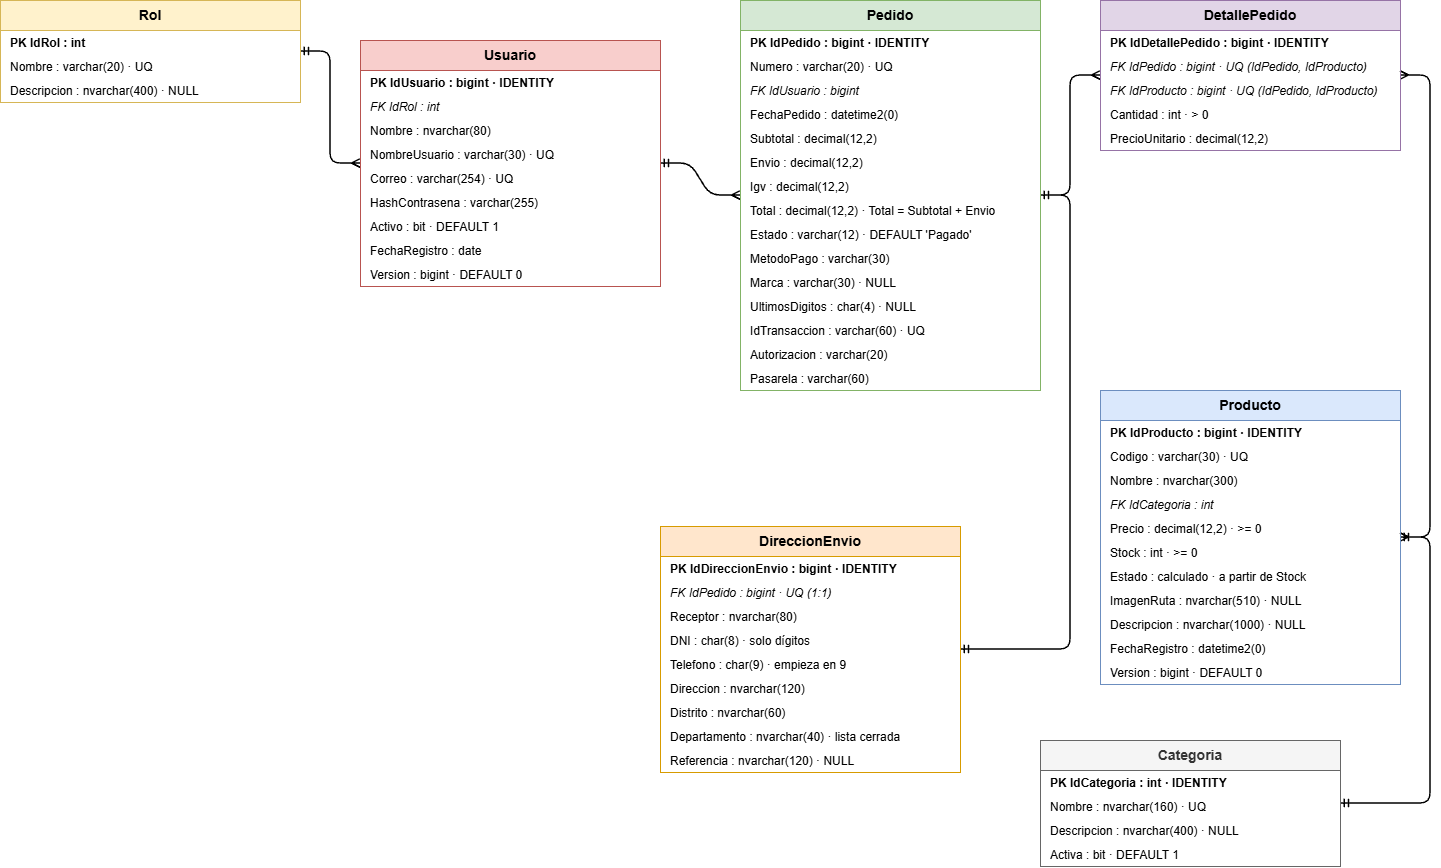

The diagram above was exported from draw.io. Its source (the exported page's mxGraphModel, read from the mxfile embedded in the PNG):
<mxGraphModel dx="1367" dy="864" grid="1" gridSize="10" guides="1" tooltips="1" connect="1" arrows="1" fold="1" page="1" pageScale="1" pageWidth="827" pageHeight="1169" math="0" shadow="0">
  <root>
    <mxCell id="0" />
    <mxCell id="1" parent="0" />
    <mxCell id="4QreBu_hRzr6L72x5cdO-1" edge="1" parent="1" source="4QreBu_hRzr6L72x5cdO-7" style="edgeStyle=entityRelationEdgeStyle;fontSize=12;html=1;strokeWidth=1.5;endFill=0;startFill=0;startArrow=ERmandOne;endArrow=ERmany;" target="4QreBu_hRzr6L72x5cdO-11" value="">
      <mxGeometry relative="1" as="geometry" />
    </mxCell>
    <mxCell id="4QreBu_hRzr6L72x5cdO-2" edge="1" parent="1" source="4QreBu_hRzr6L72x5cdO-43" style="edgeStyle=entityRelationEdgeStyle;fontSize=12;html=1;strokeWidth=1.5;endFill=0;startFill=0;startArrow=ERmandOne;endArrow=ERmany;" target="4QreBu_hRzr6L72x5cdO-48" value="">
      <mxGeometry relative="1" as="geometry" />
    </mxCell>
    <mxCell id="4QreBu_hRzr6L72x5cdO-3" edge="1" parent="1" source="4QreBu_hRzr6L72x5cdO-11" style="edgeStyle=entityRelationEdgeStyle;fontSize=12;html=1;strokeWidth=1.5;endFill=0;startFill=0;startArrow=ERmandOne;endArrow=ERmany;" target="4QreBu_hRzr6L72x5cdO-21" value="">
      <mxGeometry relative="1" as="geometry" />
    </mxCell>
    <mxCell id="4QreBu_hRzr6L72x5cdO-4" edge="1" parent="1" source="4QreBu_hRzr6L72x5cdO-21" style="edgeStyle=entityRelationEdgeStyle;fontSize=12;html=1;strokeWidth=1.5;endFill=0;startFill=0;startArrow=ERmandOne;endArrow=ERmany;" target="4QreBu_hRzr6L72x5cdO-37" value="">
      <mxGeometry relative="1" as="geometry" />
    </mxCell>
    <mxCell id="4QreBu_hRzr6L72x5cdO-5" edge="1" parent="1" source="4QreBu_hRzr6L72x5cdO-48" style="edgeStyle=entityRelationEdgeStyle;fontSize=12;html=1;strokeWidth=1.5;endFill=0;startFill=0;startArrow=ERmandOne;endArrow=ERmany;" target="4QreBu_hRzr6L72x5cdO-37" value="">
      <mxGeometry relative="1" as="geometry" />
    </mxCell>
    <mxCell id="4QreBu_hRzr6L72x5cdO-6" edge="1" parent="1" source="4QreBu_hRzr6L72x5cdO-21" style="edgeStyle=entityRelationEdgeStyle;fontSize=12;html=1;strokeWidth=1.5;endFill=0;startFill=0;startArrow=ERmandOne;endArrow=ERmandOne;" target="4QreBu_hRzr6L72x5cdO-60" value="">
      <mxGeometry relative="1" as="geometry" />
    </mxCell>
    <mxCell id="4QreBu_hRzr6L72x5cdO-7" parent="1" style="swimlane;fontStyle=1;align=center;verticalAlign=top;childLayout=stackLayout;horizontal=1;startSize=30;horizontalStack=0;resizeParent=1;resizeParentMax=0;resizeLast=0;collapsible=0;marginBottom=0;html=1;whiteSpace=wrap;fillColor=#fff2cc;strokeColor=#d6b656;fontSize=14;" value="Rol" vertex="1">
      <mxGeometry height="102" width="300" x="60" y="120" as="geometry" />
    </mxCell>
    <mxCell id="4QreBu_hRzr6L72x5cdO-8" parent="4QreBu_hRzr6L72x5cdO-7" style="text;strokeColor=none;fillColor=none;align=left;verticalAlign=middle;spacingLeft=8;fontSize=12;fontStyle=1;" value="PK  IdRol : int" vertex="1">
      <mxGeometry height="24" width="300" y="30" as="geometry" />
    </mxCell>
    <mxCell id="4QreBu_hRzr6L72x5cdO-9" parent="4QreBu_hRzr6L72x5cdO-7" style="text;strokeColor=none;fillColor=none;align=left;verticalAlign=middle;spacingLeft=8;fontSize=12;" value="    Nombre : varchar(20)  · UQ" vertex="1">
      <mxGeometry height="24" width="300" y="54" as="geometry" />
    </mxCell>
    <mxCell id="4QreBu_hRzr6L72x5cdO-10" parent="4QreBu_hRzr6L72x5cdO-7" style="text;strokeColor=none;fillColor=none;align=left;verticalAlign=middle;spacingLeft=8;fontSize=12;" value="    Descripcion : nvarchar(400)  · NULL" vertex="1">
      <mxGeometry height="24" width="300" y="78" as="geometry" />
    </mxCell>
    <mxCell id="4QreBu_hRzr6L72x5cdO-11" parent="1" style="swimlane;fontStyle=1;align=center;verticalAlign=top;childLayout=stackLayout;horizontal=1;startSize=30;horizontalStack=0;resizeParent=1;resizeParentMax=0;resizeLast=0;collapsible=0;marginBottom=0;html=1;whiteSpace=wrap;fillColor=#f8cecc;strokeColor=#b85450;fontSize=14;" value="Usuario" vertex="1">
      <mxGeometry height="246" width="300" x="420" y="160" as="geometry" />
    </mxCell>
    <mxCell id="4QreBu_hRzr6L72x5cdO-12" parent="4QreBu_hRzr6L72x5cdO-11" style="text;strokeColor=none;fillColor=none;align=left;verticalAlign=middle;spacingLeft=8;fontSize=12;fontStyle=1;" value="PK  IdUsuario : bigint  · IDENTITY" vertex="1">
      <mxGeometry height="24" width="300" y="30" as="geometry" />
    </mxCell>
    <mxCell id="4QreBu_hRzr6L72x5cdO-13" parent="4QreBu_hRzr6L72x5cdO-11" style="text;strokeColor=none;fillColor=none;align=left;verticalAlign=middle;spacingLeft=8;fontSize=12;fontStyle=2;" value="FK  IdRol : int" vertex="1">
      <mxGeometry height="24" width="300" y="54" as="geometry" />
    </mxCell>
    <mxCell id="4QreBu_hRzr6L72x5cdO-14" parent="4QreBu_hRzr6L72x5cdO-11" style="text;strokeColor=none;fillColor=none;align=left;verticalAlign=middle;spacingLeft=8;fontSize=12;" value="    Nombre : nvarchar(80)" vertex="1">
      <mxGeometry height="24" width="300" y="78" as="geometry" />
    </mxCell>
    <mxCell id="4QreBu_hRzr6L72x5cdO-15" parent="4QreBu_hRzr6L72x5cdO-11" style="text;strokeColor=none;fillColor=none;align=left;verticalAlign=middle;spacingLeft=8;fontSize=12;" value="    NombreUsuario : varchar(30)  · UQ" vertex="1">
      <mxGeometry height="24" width="300" y="102" as="geometry" />
    </mxCell>
    <mxCell id="4QreBu_hRzr6L72x5cdO-16" parent="4QreBu_hRzr6L72x5cdO-11" style="text;strokeColor=none;fillColor=none;align=left;verticalAlign=middle;spacingLeft=8;fontSize=12;" value="    Correo : varchar(254)  · UQ" vertex="1">
      <mxGeometry height="24" width="300" y="126" as="geometry" />
    </mxCell>
    <mxCell id="4QreBu_hRzr6L72x5cdO-17" parent="4QreBu_hRzr6L72x5cdO-11" style="text;strokeColor=none;fillColor=none;align=left;verticalAlign=middle;spacingLeft=8;fontSize=12;" value="    HashContrasena : varchar(255)" vertex="1">
      <mxGeometry height="24" width="300" y="150" as="geometry" />
    </mxCell>
    <mxCell id="4QreBu_hRzr6L72x5cdO-18" parent="4QreBu_hRzr6L72x5cdO-11" style="text;strokeColor=none;fillColor=none;align=left;verticalAlign=middle;spacingLeft=8;fontSize=12;" value="    Activo : bit  · DEFAULT 1" vertex="1">
      <mxGeometry height="24" width="300" y="174" as="geometry" />
    </mxCell>
    <mxCell id="4QreBu_hRzr6L72x5cdO-19" parent="4QreBu_hRzr6L72x5cdO-11" style="text;strokeColor=none;fillColor=none;align=left;verticalAlign=middle;spacingLeft=8;fontSize=12;" value="    FechaRegistro : date" vertex="1">
      <mxGeometry height="24" width="300" y="198" as="geometry" />
    </mxCell>
    <mxCell id="4QreBu_hRzr6L72x5cdO-20" parent="4QreBu_hRzr6L72x5cdO-11" style="text;strokeColor=none;fillColor=none;align=left;verticalAlign=middle;spacingLeft=8;fontSize=12;" value="    Version : bigint  · DEFAULT 0" vertex="1">
      <mxGeometry height="24" width="300" y="222" as="geometry" />
    </mxCell>
    <mxCell id="4QreBu_hRzr6L72x5cdO-21" parent="1" style="swimlane;fontStyle=1;align=center;verticalAlign=top;childLayout=stackLayout;horizontal=1;startSize=30;horizontalStack=0;resizeParent=1;resizeParentMax=0;resizeLast=0;collapsible=0;marginBottom=0;html=1;whiteSpace=wrap;fillColor=#d5e8d4;strokeColor=#82b366;fontSize=14;" value="Pedido" vertex="1">
      <mxGeometry height="390" width="300" x="800" y="120" as="geometry" />
    </mxCell>
    <mxCell id="4QreBu_hRzr6L72x5cdO-22" parent="4QreBu_hRzr6L72x5cdO-21" style="text;strokeColor=none;fillColor=none;align=left;verticalAlign=middle;spacingLeft=8;fontSize=12;fontStyle=1;" value="PK  IdPedido : bigint  · IDENTITY" vertex="1">
      <mxGeometry height="24" width="300" y="30" as="geometry" />
    </mxCell>
    <mxCell id="4QreBu_hRzr6L72x5cdO-23" parent="4QreBu_hRzr6L72x5cdO-21" style="text;strokeColor=none;fillColor=none;align=left;verticalAlign=middle;spacingLeft=8;fontSize=12;" value="    Numero : varchar(20)  · UQ" vertex="1">
      <mxGeometry height="24" width="300" y="54" as="geometry" />
    </mxCell>
    <mxCell id="4QreBu_hRzr6L72x5cdO-24" parent="4QreBu_hRzr6L72x5cdO-21" style="text;strokeColor=none;fillColor=none;align=left;verticalAlign=middle;spacingLeft=8;fontSize=12;fontStyle=2;" value="FK  IdUsuario : bigint" vertex="1">
      <mxGeometry height="24" width="300" y="78" as="geometry" />
    </mxCell>
    <mxCell id="4QreBu_hRzr6L72x5cdO-25" parent="4QreBu_hRzr6L72x5cdO-21" style="text;strokeColor=none;fillColor=none;align=left;verticalAlign=middle;spacingLeft=8;fontSize=12;" value="    FechaPedido : datetime2(0)" vertex="1">
      <mxGeometry height="24" width="300" y="102" as="geometry" />
    </mxCell>
    <mxCell id="4QreBu_hRzr6L72x5cdO-26" parent="4QreBu_hRzr6L72x5cdO-21" style="text;strokeColor=none;fillColor=none;align=left;verticalAlign=middle;spacingLeft=8;fontSize=12;" value="    Subtotal : decimal(12,2)" vertex="1">
      <mxGeometry height="24" width="300" y="126" as="geometry" />
    </mxCell>
    <mxCell id="4QreBu_hRzr6L72x5cdO-27" parent="4QreBu_hRzr6L72x5cdO-21" style="text;strokeColor=none;fillColor=none;align=left;verticalAlign=middle;spacingLeft=8;fontSize=12;" value="    Envio : decimal(12,2)" vertex="1">
      <mxGeometry height="24" width="300" y="150" as="geometry" />
    </mxCell>
    <mxCell id="4QreBu_hRzr6L72x5cdO-28" parent="4QreBu_hRzr6L72x5cdO-21" style="text;strokeColor=none;fillColor=none;align=left;verticalAlign=middle;spacingLeft=8;fontSize=12;" value="    Igv : decimal(12,2)" vertex="1">
      <mxGeometry height="24" width="300" y="174" as="geometry" />
    </mxCell>
    <mxCell id="4QreBu_hRzr6L72x5cdO-29" parent="4QreBu_hRzr6L72x5cdO-21" style="text;strokeColor=none;fillColor=none;align=left;verticalAlign=middle;spacingLeft=8;fontSize=12;" value="    Total : decimal(12,2)  · Total = Subtotal + Envio" vertex="1">
      <mxGeometry height="24" width="300" y="198" as="geometry" />
    </mxCell>
    <mxCell id="4QreBu_hRzr6L72x5cdO-30" parent="4QreBu_hRzr6L72x5cdO-21" style="text;strokeColor=none;fillColor=none;align=left;verticalAlign=middle;spacingLeft=8;fontSize=12;" value="    Estado : varchar(12)  · DEFAULT 'Pagado'" vertex="1">
      <mxGeometry height="24" width="300" y="222" as="geometry" />
    </mxCell>
    <mxCell id="4QreBu_hRzr6L72x5cdO-31" parent="4QreBu_hRzr6L72x5cdO-21" style="text;strokeColor=none;fillColor=none;align=left;verticalAlign=middle;spacingLeft=8;fontSize=12;" value="    MetodoPago : varchar(30)" vertex="1">
      <mxGeometry height="24" width="300" y="246" as="geometry" />
    </mxCell>
    <mxCell id="4QreBu_hRzr6L72x5cdO-32" parent="4QreBu_hRzr6L72x5cdO-21" style="text;strokeColor=none;fillColor=none;align=left;verticalAlign=middle;spacingLeft=8;fontSize=12;" value="    Marca : varchar(30)  · NULL" vertex="1">
      <mxGeometry height="24" width="300" y="270" as="geometry" />
    </mxCell>
    <mxCell id="4QreBu_hRzr6L72x5cdO-33" parent="4QreBu_hRzr6L72x5cdO-21" style="text;strokeColor=none;fillColor=none;align=left;verticalAlign=middle;spacingLeft=8;fontSize=12;" value="    UltimosDigitos : char(4)  · NULL" vertex="1">
      <mxGeometry height="24" width="300" y="294" as="geometry" />
    </mxCell>
    <mxCell id="4QreBu_hRzr6L72x5cdO-34" parent="4QreBu_hRzr6L72x5cdO-21" style="text;strokeColor=none;fillColor=none;align=left;verticalAlign=middle;spacingLeft=8;fontSize=12;" value="    IdTransaccion : varchar(60)  · UQ" vertex="1">
      <mxGeometry height="24" width="300" y="318" as="geometry" />
    </mxCell>
    <mxCell id="4QreBu_hRzr6L72x5cdO-35" parent="4QreBu_hRzr6L72x5cdO-21" style="text;strokeColor=none;fillColor=none;align=left;verticalAlign=middle;spacingLeft=8;fontSize=12;" value="    Autorizacion : varchar(20)" vertex="1">
      <mxGeometry height="24" width="300" y="342" as="geometry" />
    </mxCell>
    <mxCell id="4QreBu_hRzr6L72x5cdO-36" parent="4QreBu_hRzr6L72x5cdO-21" style="text;strokeColor=none;fillColor=none;align=left;verticalAlign=middle;spacingLeft=8;fontSize=12;" value="    Pasarela : varchar(60)" vertex="1">
      <mxGeometry height="24" width="300" y="366" as="geometry" />
    </mxCell>
    <mxCell id="4QreBu_hRzr6L72x5cdO-37" parent="1" style="swimlane;fontStyle=1;align=center;verticalAlign=top;childLayout=stackLayout;horizontal=1;startSize=30;horizontalStack=0;resizeParent=1;resizeParentMax=0;resizeLast=0;collapsible=0;marginBottom=0;html=1;whiteSpace=wrap;fillColor=#e1d5e7;strokeColor=#9673a6;fontSize=14;" value="DetallePedido" vertex="1">
      <mxGeometry height="150" width="300" x="1160" y="120" as="geometry" />
    </mxCell>
    <mxCell id="4QreBu_hRzr6L72x5cdO-38" parent="4QreBu_hRzr6L72x5cdO-37" style="text;strokeColor=none;fillColor=none;align=left;verticalAlign=middle;spacingLeft=8;fontSize=12;fontStyle=1;" value="PK  IdDetallePedido : bigint  · IDENTITY" vertex="1">
      <mxGeometry height="24" width="300" y="30" as="geometry" />
    </mxCell>
    <mxCell id="4QreBu_hRzr6L72x5cdO-39" parent="4QreBu_hRzr6L72x5cdO-37" style="text;strokeColor=none;fillColor=none;align=left;verticalAlign=middle;spacingLeft=8;fontSize=12;fontStyle=2;" value="FK  IdPedido : bigint  · UQ (IdPedido, IdProducto)" vertex="1">
      <mxGeometry height="24" width="300" y="54" as="geometry" />
    </mxCell>
    <mxCell id="4QreBu_hRzr6L72x5cdO-40" parent="4QreBu_hRzr6L72x5cdO-37" style="text;strokeColor=none;fillColor=none;align=left;verticalAlign=middle;spacingLeft=8;fontSize=12;fontStyle=2;" value="FK  IdProducto : bigint  · UQ (IdPedido, IdProducto)" vertex="1">
      <mxGeometry height="24" width="300" y="78" as="geometry" />
    </mxCell>
    <mxCell id="4QreBu_hRzr6L72x5cdO-41" parent="4QreBu_hRzr6L72x5cdO-37" style="text;strokeColor=none;fillColor=none;align=left;verticalAlign=middle;spacingLeft=8;fontSize=12;" value="    Cantidad : int  · &gt; 0" vertex="1">
      <mxGeometry height="24" width="300" y="102" as="geometry" />
    </mxCell>
    <mxCell id="4QreBu_hRzr6L72x5cdO-42" parent="4QreBu_hRzr6L72x5cdO-37" style="text;strokeColor=none;fillColor=none;align=left;verticalAlign=middle;spacingLeft=8;fontSize=12;" value="    PrecioUnitario : decimal(12,2)" vertex="1">
      <mxGeometry height="24" width="300" y="126" as="geometry" />
    </mxCell>
    <mxCell id="4QreBu_hRzr6L72x5cdO-43" parent="1" style="swimlane;fontStyle=1;align=center;verticalAlign=top;childLayout=stackLayout;horizontal=1;startSize=30;horizontalStack=0;resizeParent=1;resizeParentMax=0;resizeLast=0;collapsible=0;marginBottom=0;html=1;whiteSpace=wrap;fillColor=#f5f5f5;strokeColor=#666666;fontSize=14;fontColor=#333333;" value="Categoria" vertex="1">
      <mxGeometry height="126" width="300" x="1100" y="860" as="geometry" />
    </mxCell>
    <mxCell id="4QreBu_hRzr6L72x5cdO-44" parent="4QreBu_hRzr6L72x5cdO-43" style="text;strokeColor=none;fillColor=none;align=left;verticalAlign=middle;spacingLeft=8;fontSize=12;fontStyle=1;" value="PK  IdCategoria : int  · IDENTITY" vertex="1">
      <mxGeometry height="24" width="300" y="30" as="geometry" />
    </mxCell>
    <mxCell id="4QreBu_hRzr6L72x5cdO-45" parent="4QreBu_hRzr6L72x5cdO-43" style="text;strokeColor=none;fillColor=none;align=left;verticalAlign=middle;spacingLeft=8;fontSize=12;" value="    Nombre : nvarchar(160)  · UQ" vertex="1">
      <mxGeometry height="24" width="300" y="54" as="geometry" />
    </mxCell>
    <mxCell id="4QreBu_hRzr6L72x5cdO-46" parent="4QreBu_hRzr6L72x5cdO-43" style="text;strokeColor=none;fillColor=none;align=left;verticalAlign=middle;spacingLeft=8;fontSize=12;" value="    Descripcion : nvarchar(400)  · NULL" vertex="1">
      <mxGeometry height="24" width="300" y="78" as="geometry" />
    </mxCell>
    <mxCell id="4QreBu_hRzr6L72x5cdO-47" parent="4QreBu_hRzr6L72x5cdO-43" style="text;strokeColor=none;fillColor=none;align=left;verticalAlign=middle;spacingLeft=8;fontSize=12;" value="    Activa : bit  · DEFAULT 1" vertex="1">
      <mxGeometry height="24" width="300" y="102" as="geometry" />
    </mxCell>
    <mxCell id="4QreBu_hRzr6L72x5cdO-48" parent="1" style="swimlane;fontStyle=1;align=center;verticalAlign=top;childLayout=stackLayout;horizontal=1;startSize=30;horizontalStack=0;resizeParent=1;resizeParentMax=0;resizeLast=0;collapsible=0;marginBottom=0;html=1;whiteSpace=wrap;fillColor=#dae8fc;strokeColor=#6c8ebf;fontSize=14;" value="Producto" vertex="1">
      <mxGeometry height="294" width="300" x="1160" y="510" as="geometry" />
    </mxCell>
    <mxCell id="4QreBu_hRzr6L72x5cdO-49" parent="4QreBu_hRzr6L72x5cdO-48" style="text;strokeColor=none;fillColor=none;align=left;verticalAlign=middle;spacingLeft=8;fontSize=12;fontStyle=1;" value="PK  IdProducto : bigint  · IDENTITY" vertex="1">
      <mxGeometry height="24" width="300" y="30" as="geometry" />
    </mxCell>
    <mxCell id="4QreBu_hRzr6L72x5cdO-50" parent="4QreBu_hRzr6L72x5cdO-48" style="text;strokeColor=none;fillColor=none;align=left;verticalAlign=middle;spacingLeft=8;fontSize=12;" value="    Codigo : varchar(30)  · UQ" vertex="1">
      <mxGeometry height="24" width="300" y="54" as="geometry" />
    </mxCell>
    <mxCell id="4QreBu_hRzr6L72x5cdO-51" parent="4QreBu_hRzr6L72x5cdO-48" style="text;strokeColor=none;fillColor=none;align=left;verticalAlign=middle;spacingLeft=8;fontSize=12;" value="    Nombre : nvarchar(300)" vertex="1">
      <mxGeometry height="24" width="300" y="78" as="geometry" />
    </mxCell>
    <mxCell id="4QreBu_hRzr6L72x5cdO-52" parent="4QreBu_hRzr6L72x5cdO-48" style="text;strokeColor=none;fillColor=none;align=left;verticalAlign=middle;spacingLeft=8;fontSize=12;fontStyle=2;" value="FK  IdCategoria : int" vertex="1">
      <mxGeometry height="24" width="300" y="102" as="geometry" />
    </mxCell>
    <mxCell id="4QreBu_hRzr6L72x5cdO-53" parent="4QreBu_hRzr6L72x5cdO-48" style="text;strokeColor=none;fillColor=none;align=left;verticalAlign=middle;spacingLeft=8;fontSize=12;" value="    Precio : decimal(12,2)  · &gt;= 0" vertex="1">
      <mxGeometry height="24" width="300" y="126" as="geometry" />
    </mxCell>
    <mxCell id="4QreBu_hRzr6L72x5cdO-54" parent="4QreBu_hRzr6L72x5cdO-48" style="text;strokeColor=none;fillColor=none;align=left;verticalAlign=middle;spacingLeft=8;fontSize=12;" value="    Stock : int  · &gt;= 0" vertex="1">
      <mxGeometry height="24" width="300" y="150" as="geometry" />
    </mxCell>
    <mxCell id="4QreBu_hRzr6L72x5cdO-55" parent="4QreBu_hRzr6L72x5cdO-48" style="text;strokeColor=none;fillColor=none;align=left;verticalAlign=middle;spacingLeft=8;fontSize=12;" value="    Estado : calculado  · a partir de Stock" vertex="1">
      <mxGeometry height="24" width="300" y="174" as="geometry" />
    </mxCell>
    <mxCell id="4QreBu_hRzr6L72x5cdO-56" parent="4QreBu_hRzr6L72x5cdO-48" style="text;strokeColor=none;fillColor=none;align=left;verticalAlign=middle;spacingLeft=8;fontSize=12;" value="    ImagenRuta : nvarchar(510)  · NULL" vertex="1">
      <mxGeometry height="24" width="300" y="198" as="geometry" />
    </mxCell>
    <mxCell id="4QreBu_hRzr6L72x5cdO-57" parent="4QreBu_hRzr6L72x5cdO-48" style="text;strokeColor=none;fillColor=none;align=left;verticalAlign=middle;spacingLeft=8;fontSize=12;" value="    Descripcion : nvarchar(1000)  · NULL" vertex="1">
      <mxGeometry height="24" width="300" y="222" as="geometry" />
    </mxCell>
    <mxCell id="4QreBu_hRzr6L72x5cdO-58" parent="4QreBu_hRzr6L72x5cdO-48" style="text;strokeColor=none;fillColor=none;align=left;verticalAlign=middle;spacingLeft=8;fontSize=12;" value="    FechaRegistro : datetime2(0)" vertex="1">
      <mxGeometry height="24" width="300" y="246" as="geometry" />
    </mxCell>
    <mxCell id="4QreBu_hRzr6L72x5cdO-59" parent="4QreBu_hRzr6L72x5cdO-48" style="text;strokeColor=none;fillColor=none;align=left;verticalAlign=middle;spacingLeft=8;fontSize=12;" value="    Version : bigint  · DEFAULT 0" vertex="1">
      <mxGeometry height="24" width="300" y="270" as="geometry" />
    </mxCell>
    <mxCell id="4QreBu_hRzr6L72x5cdO-60" parent="1" style="swimlane;fontStyle=1;align=center;verticalAlign=top;childLayout=stackLayout;horizontal=1;startSize=30;horizontalStack=0;resizeParent=1;resizeParentMax=0;resizeLast=0;collapsible=0;marginBottom=0;html=1;whiteSpace=wrap;fillColor=#ffe6cc;strokeColor=#d79b00;fontSize=14;" value="DireccionEnvio" vertex="1">
      <mxGeometry height="246" width="300" x="720" y="646" as="geometry" />
    </mxCell>
    <mxCell id="4QreBu_hRzr6L72x5cdO-61" parent="4QreBu_hRzr6L72x5cdO-60" style="text;strokeColor=none;fillColor=none;align=left;verticalAlign=middle;spacingLeft=8;fontSize=12;fontStyle=1;" value="PK  IdDireccionEnvio : bigint  · IDENTITY" vertex="1">
      <mxGeometry height="24" width="300" y="30" as="geometry" />
    </mxCell>
    <mxCell id="4QreBu_hRzr6L72x5cdO-62" parent="4QreBu_hRzr6L72x5cdO-60" style="text;strokeColor=none;fillColor=none;align=left;verticalAlign=middle;spacingLeft=8;fontSize=12;fontStyle=2;" value="FK  IdPedido : bigint  · UQ (1:1)" vertex="1">
      <mxGeometry height="24" width="300" y="54" as="geometry" />
    </mxCell>
    <mxCell id="4QreBu_hRzr6L72x5cdO-63" parent="4QreBu_hRzr6L72x5cdO-60" style="text;strokeColor=none;fillColor=none;align=left;verticalAlign=middle;spacingLeft=8;fontSize=12;" value="    Receptor : nvarchar(80)" vertex="1">
      <mxGeometry height="24" width="300" y="78" as="geometry" />
    </mxCell>
    <mxCell id="4QreBu_hRzr6L72x5cdO-64" parent="4QreBu_hRzr6L72x5cdO-60" style="text;strokeColor=none;fillColor=none;align=left;verticalAlign=middle;spacingLeft=8;fontSize=12;" value="    DNI : char(8)  · solo dígitos" vertex="1">
      <mxGeometry height="24" width="300" y="102" as="geometry" />
    </mxCell>
    <mxCell id="4QreBu_hRzr6L72x5cdO-65" parent="4QreBu_hRzr6L72x5cdO-60" style="text;strokeColor=none;fillColor=none;align=left;verticalAlign=middle;spacingLeft=8;fontSize=12;" value="    Telefono : char(9)  · empieza en 9" vertex="1">
      <mxGeometry height="24" width="300" y="126" as="geometry" />
    </mxCell>
    <mxCell id="4QreBu_hRzr6L72x5cdO-66" parent="4QreBu_hRzr6L72x5cdO-60" style="text;strokeColor=none;fillColor=none;align=left;verticalAlign=middle;spacingLeft=8;fontSize=12;" value="    Direccion : nvarchar(120)" vertex="1">
      <mxGeometry height="24" width="300" y="150" as="geometry" />
    </mxCell>
    <mxCell id="4QreBu_hRzr6L72x5cdO-67" parent="4QreBu_hRzr6L72x5cdO-60" style="text;strokeColor=none;fillColor=none;align=left;verticalAlign=middle;spacingLeft=8;fontSize=12;" value="    Distrito : nvarchar(60)" vertex="1">
      <mxGeometry height="24" width="300" y="174" as="geometry" />
    </mxCell>
    <mxCell id="4QreBu_hRzr6L72x5cdO-68" parent="4QreBu_hRzr6L72x5cdO-60" style="text;strokeColor=none;fillColor=none;align=left;verticalAlign=middle;spacingLeft=8;fontSize=12;" value="    Departamento : nvarchar(40)  · lista cerrada" vertex="1">
      <mxGeometry height="24" width="300" y="198" as="geometry" />
    </mxCell>
    <mxCell id="4QreBu_hRzr6L72x5cdO-69" parent="4QreBu_hRzr6L72x5cdO-60" style="text;strokeColor=none;fillColor=none;align=left;verticalAlign=middle;spacingLeft=8;fontSize=12;" value="    Referencia : nvarchar(120)  · NULL" vertex="1">
      <mxGeometry height="24" width="300" y="222" as="geometry" />
    </mxCell>
  </root>
</mxGraphModel>